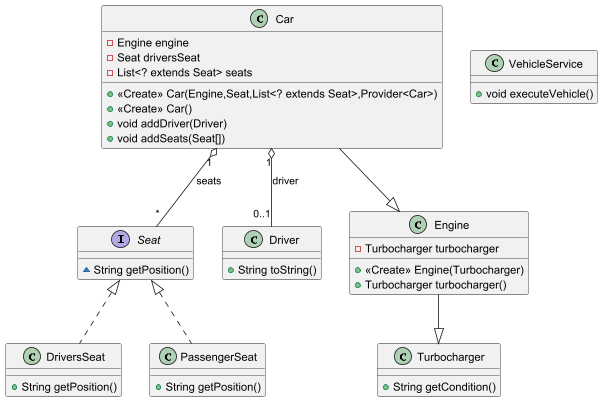

The diagram above was rendered by PlantUML. Its source (embedded in the PNG):
@startuml
interface Seat {
~ String getPosition()
}

class Driver {
+ String toString()
}

class VehicleService {
+ void executeVehicle()
}

class Turbocharger {
+ String getCondition()
}

class Engine {
- Turbocharger turbocharger
+ <<Create>> Engine(Turbocharger)
+ Turbocharger turbocharger()
}


class Car {
- Engine engine
- Seat driversSeat
- List<? extends Seat> seats
+ <<Create>> Car(Engine,Seat,List<? extends Seat>,Provider<Car>)
+ <<Create>> Car()
+ void addDriver(Driver)
+ void addSeats(Seat[])
}


class DriversSeat {
+ String getPosition()
}

class PassengerSeat {
+ String getPosition()
}

Car --|> Engine
'Car --|> Seat

Engine --|> Turbocharger
Car "1" o-- "0..1" Driver : driver
Car "1" o-- "*" Seat : seats


Seat <|.. DriversSeat
Seat <|.. PassengerSeat
@enduml